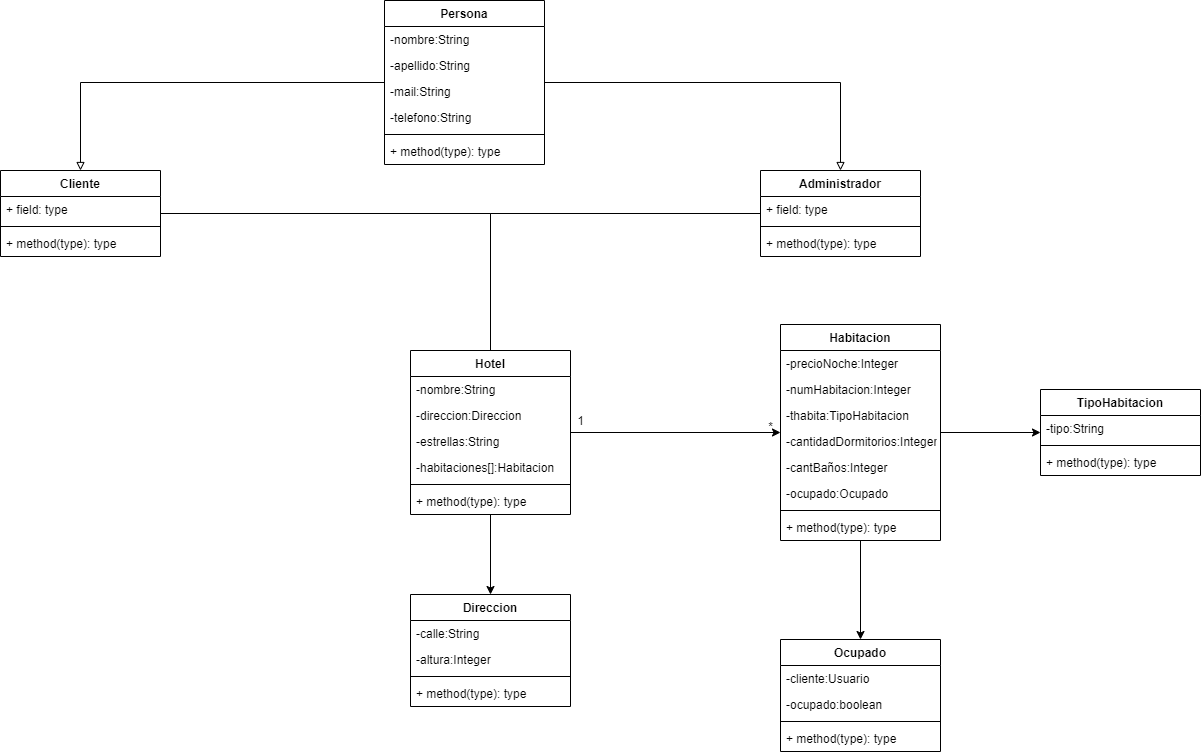

The diagram above was exported from draw.io. Its source (the exported page's mxGraphModel, read from the mxfile embedded in the PNG):
<mxGraphModel dx="1381" dy="764" grid="1" gridSize="10" guides="1" tooltips="1" connect="1" arrows="1" fold="1" page="1" pageScale="1" pageWidth="827" pageHeight="1169" math="0" shadow="0">
  <root>
    <mxCell id="0" />
    <mxCell id="1" parent="0" />
    <mxCell id="v3HXkESAFWjCLw6-xuIb-9" value="" style="edgeStyle=orthogonalEdgeStyle;rounded=0;orthogonalLoop=1;jettySize=auto;html=1;" parent="1" source="v3HXkESAFWjCLw6-xuIb-1" target="v3HXkESAFWjCLw6-xuIb-5" edge="1">
      <mxGeometry relative="1" as="geometry" />
    </mxCell>
    <mxCell id="v3HXkESAFWjCLw6-xuIb-43" value="" style="edgeStyle=orthogonalEdgeStyle;rounded=0;orthogonalLoop=1;jettySize=auto;html=1;" parent="1" source="v3HXkESAFWjCLw6-xuIb-1" target="v3HXkESAFWjCLw6-xuIb-36" edge="1">
      <mxGeometry relative="1" as="geometry" />
    </mxCell>
    <mxCell id="v3HXkESAFWjCLw6-xuIb-1" value="Hotel" style="swimlane;fontStyle=1;align=center;verticalAlign=top;childLayout=stackLayout;horizontal=1;startSize=26;horizontalStack=0;resizeParent=1;resizeParentMax=0;resizeLast=0;collapsible=1;marginBottom=0;" parent="1" vertex="1">
      <mxGeometry x="440" y="360" width="160" height="164" as="geometry" />
    </mxCell>
    <mxCell id="v3HXkESAFWjCLw6-xuIb-27" value="-nombre:String" style="text;strokeColor=none;fillColor=none;align=left;verticalAlign=top;spacingLeft=4;spacingRight=4;overflow=hidden;rotatable=0;points=[[0,0.5],[1,0.5]];portConstraint=eastwest;" parent="v3HXkESAFWjCLw6-xuIb-1" vertex="1">
      <mxGeometry y="26" width="160" height="26" as="geometry" />
    </mxCell>
    <mxCell id="v3HXkESAFWjCLw6-xuIb-28" value="-direccion:Direccion" style="text;strokeColor=none;fillColor=none;align=left;verticalAlign=top;spacingLeft=4;spacingRight=4;overflow=hidden;rotatable=0;points=[[0,0.5],[1,0.5]];portConstraint=eastwest;" parent="v3HXkESAFWjCLw6-xuIb-1" vertex="1">
      <mxGeometry y="52" width="160" height="26" as="geometry" />
    </mxCell>
    <mxCell id="v3HXkESAFWjCLw6-xuIb-29" value="-estrellas:String" style="text;strokeColor=none;fillColor=none;align=left;verticalAlign=top;spacingLeft=4;spacingRight=4;overflow=hidden;rotatable=0;points=[[0,0.5],[1,0.5]];portConstraint=eastwest;" parent="v3HXkESAFWjCLw6-xuIb-1" vertex="1">
      <mxGeometry y="78" width="160" height="26" as="geometry" />
    </mxCell>
    <mxCell id="v3HXkESAFWjCLw6-xuIb-30" value="-habitaciones[]:Habitacion" style="text;strokeColor=none;fillColor=none;align=left;verticalAlign=top;spacingLeft=4;spacingRight=4;overflow=hidden;rotatable=0;points=[[0,0.5],[1,0.5]];portConstraint=eastwest;" parent="v3HXkESAFWjCLw6-xuIb-1" vertex="1">
      <mxGeometry y="104" width="160" height="26" as="geometry" />
    </mxCell>
    <mxCell id="v3HXkESAFWjCLw6-xuIb-3" value="" style="line;strokeWidth=1;fillColor=none;align=left;verticalAlign=middle;spacingTop=-1;spacingLeft=3;spacingRight=3;rotatable=0;labelPosition=right;points=[];portConstraint=eastwest;" parent="v3HXkESAFWjCLw6-xuIb-1" vertex="1">
      <mxGeometry y="130" width="160" height="8" as="geometry" />
    </mxCell>
    <mxCell id="v3HXkESAFWjCLw6-xuIb-4" value="+ method(type): type" style="text;strokeColor=none;fillColor=none;align=left;verticalAlign=top;spacingLeft=4;spacingRight=4;overflow=hidden;rotatable=0;points=[[0,0.5],[1,0.5]];portConstraint=eastwest;" parent="v3HXkESAFWjCLw6-xuIb-1" vertex="1">
      <mxGeometry y="138" width="160" height="26" as="geometry" />
    </mxCell>
    <mxCell id="v3HXkESAFWjCLw6-xuIb-35" style="edgeStyle=orthogonalEdgeStyle;rounded=0;orthogonalLoop=1;jettySize=auto;html=1;" parent="1" source="v3HXkESAFWjCLw6-xuIb-5" target="v3HXkESAFWjCLw6-xuIb-10" edge="1">
      <mxGeometry relative="1" as="geometry" />
    </mxCell>
    <mxCell id="v3HXkESAFWjCLw6-xuIb-36" value="Direccion" style="swimlane;fontStyle=1;align=center;verticalAlign=top;childLayout=stackLayout;horizontal=1;startSize=26;horizontalStack=0;resizeParent=1;resizeParentMax=0;resizeLast=0;collapsible=1;marginBottom=0;" parent="1" vertex="1">
      <mxGeometry x="440" y="604" width="160" height="112" as="geometry" />
    </mxCell>
    <mxCell id="v3HXkESAFWjCLw6-xuIb-37" value="-calle:String" style="text;strokeColor=none;fillColor=none;align=left;verticalAlign=top;spacingLeft=4;spacingRight=4;overflow=hidden;rotatable=0;points=[[0,0.5],[1,0.5]];portConstraint=eastwest;" parent="v3HXkESAFWjCLw6-xuIb-36" vertex="1">
      <mxGeometry y="26" width="160" height="26" as="geometry" />
    </mxCell>
    <mxCell id="v3HXkESAFWjCLw6-xuIb-38" value="-altura:Integer" style="text;strokeColor=none;fillColor=none;align=left;verticalAlign=top;spacingLeft=4;spacingRight=4;overflow=hidden;rotatable=0;points=[[0,0.5],[1,0.5]];portConstraint=eastwest;" parent="v3HXkESAFWjCLw6-xuIb-36" vertex="1">
      <mxGeometry y="52" width="160" height="26" as="geometry" />
    </mxCell>
    <mxCell id="v3HXkESAFWjCLw6-xuIb-41" value="" style="line;strokeWidth=1;fillColor=none;align=left;verticalAlign=middle;spacingTop=-1;spacingLeft=3;spacingRight=3;rotatable=0;labelPosition=right;points=[];portConstraint=eastwest;" parent="v3HXkESAFWjCLw6-xuIb-36" vertex="1">
      <mxGeometry y="78" width="160" height="8" as="geometry" />
    </mxCell>
    <mxCell id="v3HXkESAFWjCLw6-xuIb-42" value="+ method(type): type" style="text;strokeColor=none;fillColor=none;align=left;verticalAlign=top;spacingLeft=4;spacingRight=4;overflow=hidden;rotatable=0;points=[[0,0.5],[1,0.5]];portConstraint=eastwest;" parent="v3HXkESAFWjCLw6-xuIb-36" vertex="1">
      <mxGeometry y="86" width="160" height="26" as="geometry" />
    </mxCell>
    <mxCell id="v3HXkESAFWjCLw6-xuIb-56" style="edgeStyle=orthogonalEdgeStyle;rounded=0;orthogonalLoop=1;jettySize=auto;html=1;endArrow=block;endFill=0;" parent="1" source="v3HXkESAFWjCLw6-xuIb-15" target="v3HXkESAFWjCLw6-xuIb-19" edge="1">
      <mxGeometry relative="1" as="geometry" />
    </mxCell>
    <mxCell id="v3HXkESAFWjCLw6-xuIb-57" style="edgeStyle=orthogonalEdgeStyle;rounded=0;orthogonalLoop=1;jettySize=auto;html=1;endArrow=block;endFill=0;" parent="1" source="v3HXkESAFWjCLw6-xuIb-15" target="v3HXkESAFWjCLw6-xuIb-23" edge="1">
      <mxGeometry relative="1" as="geometry" />
    </mxCell>
    <mxCell id="v3HXkESAFWjCLw6-xuIb-15" value="Persona" style="swimlane;fontStyle=1;align=center;verticalAlign=top;childLayout=stackLayout;horizontal=1;startSize=26;horizontalStack=0;resizeParent=1;resizeParentMax=0;resizeLast=0;collapsible=1;marginBottom=0;" parent="1" vertex="1">
      <mxGeometry x="414" y="10" width="160" height="164" as="geometry" />
    </mxCell>
    <mxCell id="v3HXkESAFWjCLw6-xuIb-16" value="-nombre:String" style="text;strokeColor=none;fillColor=none;align=left;verticalAlign=top;spacingLeft=4;spacingRight=4;overflow=hidden;rotatable=0;points=[[0,0.5],[1,0.5]];portConstraint=eastwest;" parent="v3HXkESAFWjCLw6-xuIb-15" vertex="1">
      <mxGeometry y="26" width="160" height="26" as="geometry" />
    </mxCell>
    <mxCell id="v3HXkESAFWjCLw6-xuIb-60" value="-apellido:String" style="text;strokeColor=none;fillColor=none;align=left;verticalAlign=top;spacingLeft=4;spacingRight=4;overflow=hidden;rotatable=0;points=[[0,0.5],[1,0.5]];portConstraint=eastwest;" parent="v3HXkESAFWjCLw6-xuIb-15" vertex="1">
      <mxGeometry y="52" width="160" height="26" as="geometry" />
    </mxCell>
    <mxCell id="v3HXkESAFWjCLw6-xuIb-61" value="-mail:String" style="text;strokeColor=none;fillColor=none;align=left;verticalAlign=top;spacingLeft=4;spacingRight=4;overflow=hidden;rotatable=0;points=[[0,0.5],[1,0.5]];portConstraint=eastwest;" parent="v3HXkESAFWjCLw6-xuIb-15" vertex="1">
      <mxGeometry y="78" width="160" height="26" as="geometry" />
    </mxCell>
    <mxCell id="v3HXkESAFWjCLw6-xuIb-62" value="-telefono:String" style="text;strokeColor=none;fillColor=none;align=left;verticalAlign=top;spacingLeft=4;spacingRight=4;overflow=hidden;rotatable=0;points=[[0,0.5],[1,0.5]];portConstraint=eastwest;" parent="v3HXkESAFWjCLw6-xuIb-15" vertex="1">
      <mxGeometry y="104" width="160" height="26" as="geometry" />
    </mxCell>
    <mxCell id="v3HXkESAFWjCLw6-xuIb-17" value="" style="line;strokeWidth=1;fillColor=none;align=left;verticalAlign=middle;spacingTop=-1;spacingLeft=3;spacingRight=3;rotatable=0;labelPosition=right;points=[];portConstraint=eastwest;" parent="v3HXkESAFWjCLw6-xuIb-15" vertex="1">
      <mxGeometry y="130" width="160" height="8" as="geometry" />
    </mxCell>
    <mxCell id="v3HXkESAFWjCLw6-xuIb-18" value="+ method(type): type" style="text;strokeColor=none;fillColor=none;align=left;verticalAlign=top;spacingLeft=4;spacingRight=4;overflow=hidden;rotatable=0;points=[[0,0.5],[1,0.5]];portConstraint=eastwest;" parent="v3HXkESAFWjCLw6-xuIb-15" vertex="1">
      <mxGeometry y="138" width="160" height="26" as="geometry" />
    </mxCell>
    <mxCell id="v3HXkESAFWjCLw6-xuIb-58" style="edgeStyle=orthogonalEdgeStyle;rounded=0;orthogonalLoop=1;jettySize=auto;html=1;endArrow=none;endFill=0;" parent="1" source="v3HXkESAFWjCLw6-xuIb-23" target="v3HXkESAFWjCLw6-xuIb-1" edge="1">
      <mxGeometry relative="1" as="geometry" />
    </mxCell>
    <mxCell id="v3HXkESAFWjCLw6-xuIb-59" style="edgeStyle=orthogonalEdgeStyle;rounded=0;orthogonalLoop=1;jettySize=auto;html=1;entryX=0.5;entryY=0;entryDx=0;entryDy=0;endArrow=none;endFill=0;" parent="1" source="v3HXkESAFWjCLw6-xuIb-19" target="v3HXkESAFWjCLw6-xuIb-1" edge="1">
      <mxGeometry relative="1" as="geometry" />
    </mxCell>
    <mxCell id="v3HXkESAFWjCLw6-xuIb-23" value="Cliente" style="swimlane;fontStyle=1;align=center;verticalAlign=top;childLayout=stackLayout;horizontal=1;startSize=26;horizontalStack=0;resizeParent=1;resizeParentMax=0;resizeLast=0;collapsible=1;marginBottom=0;" parent="1" vertex="1">
      <mxGeometry x="30" y="180" width="160" height="86" as="geometry" />
    </mxCell>
    <mxCell id="v3HXkESAFWjCLw6-xuIb-24" value="+ field: type" style="text;strokeColor=none;fillColor=none;align=left;verticalAlign=top;spacingLeft=4;spacingRight=4;overflow=hidden;rotatable=0;points=[[0,0.5],[1,0.5]];portConstraint=eastwest;" parent="v3HXkESAFWjCLw6-xuIb-23" vertex="1">
      <mxGeometry y="26" width="160" height="26" as="geometry" />
    </mxCell>
    <mxCell id="v3HXkESAFWjCLw6-xuIb-25" value="" style="line;strokeWidth=1;fillColor=none;align=left;verticalAlign=middle;spacingTop=-1;spacingLeft=3;spacingRight=3;rotatable=0;labelPosition=right;points=[];portConstraint=eastwest;" parent="v3HXkESAFWjCLw6-xuIb-23" vertex="1">
      <mxGeometry y="52" width="160" height="8" as="geometry" />
    </mxCell>
    <mxCell id="v3HXkESAFWjCLw6-xuIb-26" value="+ method(type): type" style="text;strokeColor=none;fillColor=none;align=left;verticalAlign=top;spacingLeft=4;spacingRight=4;overflow=hidden;rotatable=0;points=[[0,0.5],[1,0.5]];portConstraint=eastwest;" parent="v3HXkESAFWjCLw6-xuIb-23" vertex="1">
      <mxGeometry y="60" width="160" height="26" as="geometry" />
    </mxCell>
    <mxCell id="v3HXkESAFWjCLw6-xuIb-19" value="Administrador" style="swimlane;fontStyle=1;align=center;verticalAlign=top;childLayout=stackLayout;horizontal=1;startSize=26;horizontalStack=0;resizeParent=1;resizeParentMax=0;resizeLast=0;collapsible=1;marginBottom=0;" parent="1" vertex="1">
      <mxGeometry x="790" y="180" width="160" height="86" as="geometry" />
    </mxCell>
    <mxCell id="v3HXkESAFWjCLw6-xuIb-20" value="+ field: type" style="text;strokeColor=none;fillColor=none;align=left;verticalAlign=top;spacingLeft=4;spacingRight=4;overflow=hidden;rotatable=0;points=[[0,0.5],[1,0.5]];portConstraint=eastwest;" parent="v3HXkESAFWjCLw6-xuIb-19" vertex="1">
      <mxGeometry y="26" width="160" height="26" as="geometry" />
    </mxCell>
    <mxCell id="v3HXkESAFWjCLw6-xuIb-21" value="" style="line;strokeWidth=1;fillColor=none;align=left;verticalAlign=middle;spacingTop=-1;spacingLeft=3;spacingRight=3;rotatable=0;labelPosition=right;points=[];portConstraint=eastwest;" parent="v3HXkESAFWjCLw6-xuIb-19" vertex="1">
      <mxGeometry y="52" width="160" height="8" as="geometry" />
    </mxCell>
    <mxCell id="v3HXkESAFWjCLw6-xuIb-22" value="+ method(type): type" style="text;strokeColor=none;fillColor=none;align=left;verticalAlign=top;spacingLeft=4;spacingRight=4;overflow=hidden;rotatable=0;points=[[0,0.5],[1,0.5]];portConstraint=eastwest;" parent="v3HXkESAFWjCLw6-xuIb-19" vertex="1">
      <mxGeometry y="60" width="160" height="26" as="geometry" />
    </mxCell>
    <mxCell id="v3HXkESAFWjCLw6-xuIb-75" value="" style="edgeStyle=orthogonalEdgeStyle;rounded=0;orthogonalLoop=1;jettySize=auto;html=1;endArrow=classic;endFill=1;" parent="1" source="v3HXkESAFWjCLw6-xuIb-5" target="v3HXkESAFWjCLw6-xuIb-66" edge="1">
      <mxGeometry relative="1" as="geometry" />
    </mxCell>
    <mxCell id="v3HXkESAFWjCLw6-xuIb-76" value="1" style="text;html=1;align=center;verticalAlign=middle;resizable=0;points=[];autosize=1;" parent="1" vertex="1">
      <mxGeometry x="600" y="420" width="20" height="20" as="geometry" />
    </mxCell>
    <mxCell id="v3HXkESAFWjCLw6-xuIb-77" value="*" style="text;html=1;align=center;verticalAlign=middle;resizable=0;points=[];autosize=1;" parent="1" vertex="1">
      <mxGeometry x="790" y="426" width="20" height="20" as="geometry" />
    </mxCell>
    <mxCell id="v3HXkESAFWjCLw6-xuIb-66" value="Ocupado" style="swimlane;fontStyle=1;align=center;verticalAlign=top;childLayout=stackLayout;horizontal=1;startSize=26;horizontalStack=0;resizeParent=1;resizeParentMax=0;resizeLast=0;collapsible=1;marginBottom=0;" parent="1" vertex="1">
      <mxGeometry x="810" y="649" width="160" height="112" as="geometry" />
    </mxCell>
    <mxCell id="v3HXkESAFWjCLw6-xuIb-67" value="-cliente:Usuario" style="text;strokeColor=none;fillColor=none;align=left;verticalAlign=top;spacingLeft=4;spacingRight=4;overflow=hidden;rotatable=0;points=[[0,0.5],[1,0.5]];portConstraint=eastwest;" parent="v3HXkESAFWjCLw6-xuIb-66" vertex="1">
      <mxGeometry y="26" width="160" height="26" as="geometry" />
    </mxCell>
    <mxCell id="v3HXkESAFWjCLw6-xuIb-72" value="-ocupado:boolean" style="text;strokeColor=none;fillColor=none;align=left;verticalAlign=top;spacingLeft=4;spacingRight=4;overflow=hidden;rotatable=0;points=[[0,0.5],[1,0.5]];portConstraint=eastwest;" parent="v3HXkESAFWjCLw6-xuIb-66" vertex="1">
      <mxGeometry y="52" width="160" height="26" as="geometry" />
    </mxCell>
    <mxCell id="v3HXkESAFWjCLw6-xuIb-73" value="" style="line;strokeWidth=1;fillColor=none;align=left;verticalAlign=middle;spacingTop=-1;spacingLeft=3;spacingRight=3;rotatable=0;labelPosition=right;points=[];portConstraint=eastwest;" parent="v3HXkESAFWjCLw6-xuIb-66" vertex="1">
      <mxGeometry y="78" width="160" height="8" as="geometry" />
    </mxCell>
    <mxCell id="v3HXkESAFWjCLw6-xuIb-74" value="+ method(type): type" style="text;strokeColor=none;fillColor=none;align=left;verticalAlign=top;spacingLeft=4;spacingRight=4;overflow=hidden;rotatable=0;points=[[0,0.5],[1,0.5]];portConstraint=eastwest;" parent="v3HXkESAFWjCLw6-xuIb-66" vertex="1">
      <mxGeometry y="86" width="160" height="26" as="geometry" />
    </mxCell>
    <mxCell id="v3HXkESAFWjCLw6-xuIb-5" value="Habitacion" style="swimlane;fontStyle=1;align=center;verticalAlign=top;childLayout=stackLayout;horizontal=1;startSize=26;horizontalStack=0;resizeParent=1;resizeParentMax=0;resizeLast=0;collapsible=1;marginBottom=0;" parent="1" vertex="1">
      <mxGeometry x="810" y="334" width="160" height="216" as="geometry" />
    </mxCell>
    <mxCell id="v3HXkESAFWjCLw6-xuIb-6" value="-precioNoche:Integer" style="text;strokeColor=none;fillColor=none;align=left;verticalAlign=top;spacingLeft=4;spacingRight=4;overflow=hidden;rotatable=0;points=[[0,0.5],[1,0.5]];portConstraint=eastwest;" parent="v3HXkESAFWjCLw6-xuIb-5" vertex="1">
      <mxGeometry y="26" width="160" height="26" as="geometry" />
    </mxCell>
    <mxCell id="v3HXkESAFWjCLw6-xuIb-31" value="-numHabitacion:Integer" style="text;strokeColor=none;fillColor=none;align=left;verticalAlign=top;spacingLeft=4;spacingRight=4;overflow=hidden;rotatable=0;points=[[0,0.5],[1,0.5]];portConstraint=eastwest;" parent="v3HXkESAFWjCLw6-xuIb-5" vertex="1">
      <mxGeometry y="52" width="160" height="26" as="geometry" />
    </mxCell>
    <mxCell id="v3HXkESAFWjCLw6-xuIb-65" value="-thabita:TipoHabitacion" style="text;strokeColor=none;fillColor=none;align=left;verticalAlign=top;spacingLeft=4;spacingRight=4;overflow=hidden;rotatable=0;points=[[0,0.5],[1,0.5]];portConstraint=eastwest;" parent="v3HXkESAFWjCLw6-xuIb-5" vertex="1">
      <mxGeometry y="78" width="160" height="26" as="geometry" />
    </mxCell>
    <mxCell id="v3HXkESAFWjCLw6-xuIb-32" value="-cantidadDormitorios:Integer" style="text;strokeColor=none;fillColor=none;align=left;verticalAlign=top;spacingLeft=4;spacingRight=4;overflow=hidden;rotatable=0;points=[[0,0.5],[1,0.5]];portConstraint=eastwest;" parent="v3HXkESAFWjCLw6-xuIb-5" vertex="1">
      <mxGeometry y="104" width="160" height="26" as="geometry" />
    </mxCell>
    <mxCell id="v3HXkESAFWjCLw6-xuIb-46" value="-cantBaños:Integer" style="text;strokeColor=none;fillColor=none;align=left;verticalAlign=top;spacingLeft=4;spacingRight=4;overflow=hidden;rotatable=0;points=[[0,0.5],[1,0.5]];portConstraint=eastwest;" parent="v3HXkESAFWjCLw6-xuIb-5" vertex="1">
      <mxGeometry y="130" width="160" height="26" as="geometry" />
    </mxCell>
    <mxCell id="v3HXkESAFWjCLw6-xuIb-33" value="-ocupado:Ocupado" style="text;strokeColor=none;fillColor=none;align=left;verticalAlign=top;spacingLeft=4;spacingRight=4;overflow=hidden;rotatable=0;points=[[0,0.5],[1,0.5]];portConstraint=eastwest;" parent="v3HXkESAFWjCLw6-xuIb-5" vertex="1">
      <mxGeometry y="156" width="160" height="26" as="geometry" />
    </mxCell>
    <mxCell id="v3HXkESAFWjCLw6-xuIb-7" value="" style="line;strokeWidth=1;fillColor=none;align=left;verticalAlign=middle;spacingTop=-1;spacingLeft=3;spacingRight=3;rotatable=0;labelPosition=right;points=[];portConstraint=eastwest;" parent="v3HXkESAFWjCLw6-xuIb-5" vertex="1">
      <mxGeometry y="182" width="160" height="8" as="geometry" />
    </mxCell>
    <mxCell id="v3HXkESAFWjCLw6-xuIb-8" value="+ method(type): type" style="text;strokeColor=none;fillColor=none;align=left;verticalAlign=top;spacingLeft=4;spacingRight=4;overflow=hidden;rotatable=0;points=[[0,0.5],[1,0.5]];portConstraint=eastwest;" parent="v3HXkESAFWjCLw6-xuIb-5" vertex="1">
      <mxGeometry y="190" width="160" height="26" as="geometry" />
    </mxCell>
    <mxCell id="v3HXkESAFWjCLw6-xuIb-10" value="TipoHabitacion" style="swimlane;fontStyle=1;align=center;verticalAlign=top;childLayout=stackLayout;horizontal=1;startSize=26;horizontalStack=0;resizeParent=1;resizeParentMax=0;resizeLast=0;collapsible=1;marginBottom=0;" parent="1" vertex="1">
      <mxGeometry x="1070" y="399" width="160" height="86" as="geometry" />
    </mxCell>
    <mxCell id="v3HXkESAFWjCLw6-xuIb-11" value="-tipo:String" style="text;strokeColor=none;fillColor=none;align=left;verticalAlign=top;spacingLeft=4;spacingRight=4;overflow=hidden;rotatable=0;points=[[0,0.5],[1,0.5]];portConstraint=eastwest;" parent="v3HXkESAFWjCLw6-xuIb-10" vertex="1">
      <mxGeometry y="26" width="160" height="26" as="geometry" />
    </mxCell>
    <mxCell id="v3HXkESAFWjCLw6-xuIb-12" value="" style="line;strokeWidth=1;fillColor=none;align=left;verticalAlign=middle;spacingTop=-1;spacingLeft=3;spacingRight=3;rotatable=0;labelPosition=right;points=[];portConstraint=eastwest;" parent="v3HXkESAFWjCLw6-xuIb-10" vertex="1">
      <mxGeometry y="52" width="160" height="8" as="geometry" />
    </mxCell>
    <mxCell id="v3HXkESAFWjCLw6-xuIb-13" value="+ method(type): type" style="text;strokeColor=none;fillColor=none;align=left;verticalAlign=top;spacingLeft=4;spacingRight=4;overflow=hidden;rotatable=0;points=[[0,0.5],[1,0.5]];portConstraint=eastwest;" parent="v3HXkESAFWjCLw6-xuIb-10" vertex="1">
      <mxGeometry y="60" width="160" height="26" as="geometry" />
    </mxCell>
  </root>
</mxGraphModel>